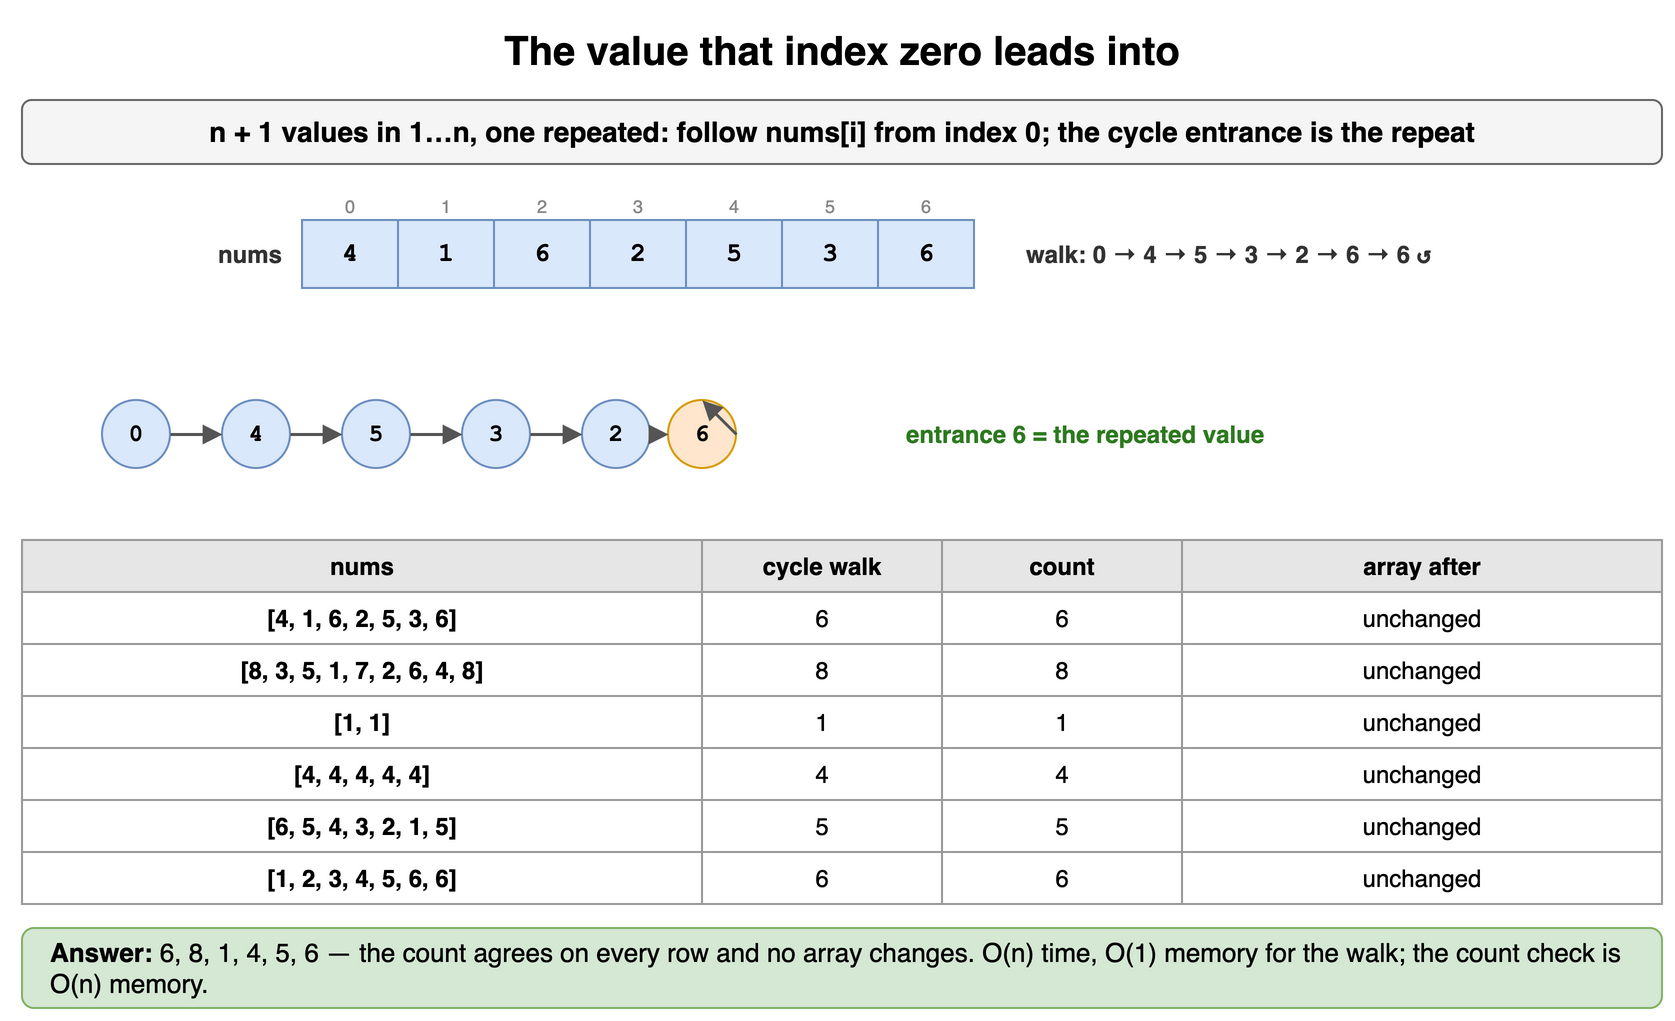

The diagram above was exported from draw.io. Its source (the exported page's mxGraphModel, read from the mxfile embedded in the PNG):
<mxGraphModel dx="900" dy="518" grid="1" gridSize="10" guides="1" tooltips="1" connect="1" arrows="1" fold="1" page="1" pageScale="1" pageWidth="900" pageHeight="518" math="0" shadow="0">
  <root>
    <mxCell id="0" />
    <mxCell id="1" parent="0" />
    <mxCell id="g31" value="The value that index zero leads into" style="text;html=1;align=center;verticalAlign=middle;whiteSpace=wrap;fontSize=20;fontStyle=1;" vertex="1" parent="1">
      <mxGeometry x="40" y="10" width="820" height="30" as="geometry" />
    </mxCell>
    <mxCell id="g32" value="n + 1 values in 1…n, one repeated: follow nums[i] from index 0; the cycle entrance is the repeat" style="rounded=1;whiteSpace=wrap;html=1;fillColor=#f5f5f5;strokeColor=#666666;fontStyle=1;fontSize=14;" vertex="1" parent="1">
      <mxGeometry x="40" y="50" width="820" height="32" as="geometry" />
    </mxCell>
    <mxCell id="g33" value="4" style="rounded=0;whiteSpace=wrap;html=1;fontFamily=Courier New;fontStyle=1;fontSize=13;fillColor=#dae8fc;strokeColor=#6c8ebf;fontSize=13;" vertex="1" parent="1">
      <mxGeometry x="180" y="110" width="48" height="34" as="geometry" />
    </mxCell>
    <mxCell id="g34" value="0" style="text;html=1;whiteSpace=wrap;fontSize=11;align=center;verticalAlign=middle;fontSize=9;fontColor=#888888;" vertex="1" parent="1">
      <mxGeometry x="180" y="96" width="48" height="13" as="geometry" />
    </mxCell>
    <mxCell id="g35" value="1" style="rounded=0;whiteSpace=wrap;html=1;fontFamily=Courier New;fontStyle=1;fontSize=13;fillColor=#dae8fc;strokeColor=#6c8ebf;fontSize=13;" vertex="1" parent="1">
      <mxGeometry x="228" y="110" width="48" height="34" as="geometry" />
    </mxCell>
    <mxCell id="g36" value="1" style="text;html=1;whiteSpace=wrap;fontSize=11;align=center;verticalAlign=middle;fontSize=9;fontColor=#888888;" vertex="1" parent="1">
      <mxGeometry x="228" y="96" width="48" height="13" as="geometry" />
    </mxCell>
    <mxCell id="g37" value="6" style="rounded=0;whiteSpace=wrap;html=1;fontFamily=Courier New;fontStyle=1;fontSize=13;fillColor=#dae8fc;strokeColor=#6c8ebf;fontSize=13;" vertex="1" parent="1">
      <mxGeometry x="276" y="110" width="48" height="34" as="geometry" />
    </mxCell>
    <mxCell id="g38" value="2" style="text;html=1;whiteSpace=wrap;fontSize=11;align=center;verticalAlign=middle;fontSize=9;fontColor=#888888;" vertex="1" parent="1">
      <mxGeometry x="276" y="96" width="48" height="13" as="geometry" />
    </mxCell>
    <mxCell id="g39" value="2" style="rounded=0;whiteSpace=wrap;html=1;fontFamily=Courier New;fontStyle=1;fontSize=13;fillColor=#dae8fc;strokeColor=#6c8ebf;fontSize=13;" vertex="1" parent="1">
      <mxGeometry x="324" y="110" width="48" height="34" as="geometry" />
    </mxCell>
    <mxCell id="g310" value="3" style="text;html=1;whiteSpace=wrap;fontSize=11;align=center;verticalAlign=middle;fontSize=9;fontColor=#888888;" vertex="1" parent="1">
      <mxGeometry x="324" y="96" width="48" height="13" as="geometry" />
    </mxCell>
    <mxCell id="g311" value="5" style="rounded=0;whiteSpace=wrap;html=1;fontFamily=Courier New;fontStyle=1;fontSize=13;fillColor=#dae8fc;strokeColor=#6c8ebf;fontSize=13;" vertex="1" parent="1">
      <mxGeometry x="372" y="110" width="48" height="34" as="geometry" />
    </mxCell>
    <mxCell id="g312" value="4" style="text;html=1;whiteSpace=wrap;fontSize=11;align=center;verticalAlign=middle;fontSize=9;fontColor=#888888;" vertex="1" parent="1">
      <mxGeometry x="372" y="96" width="48" height="13" as="geometry" />
    </mxCell>
    <mxCell id="g313" value="3" style="rounded=0;whiteSpace=wrap;html=1;fontFamily=Courier New;fontStyle=1;fontSize=13;fillColor=#dae8fc;strokeColor=#6c8ebf;fontSize=13;" vertex="1" parent="1">
      <mxGeometry x="420" y="110" width="48" height="34" as="geometry" />
    </mxCell>
    <mxCell id="g314" value="5" style="text;html=1;whiteSpace=wrap;fontSize=11;align=center;verticalAlign=middle;fontSize=9;fontColor=#888888;" vertex="1" parent="1">
      <mxGeometry x="420" y="96" width="48" height="13" as="geometry" />
    </mxCell>
    <mxCell id="g315" value="6" style="rounded=0;whiteSpace=wrap;html=1;fontFamily=Courier New;fontStyle=1;fontSize=13;fillColor=#dae8fc;strokeColor=#6c8ebf;fontSize=13;" vertex="1" parent="1">
      <mxGeometry x="468" y="110" width="48" height="34" as="geometry" />
    </mxCell>
    <mxCell id="g316" value="6" style="text;html=1;whiteSpace=wrap;fontSize=11;align=center;verticalAlign=middle;fontSize=9;fontColor=#888888;" vertex="1" parent="1">
      <mxGeometry x="468" y="96" width="48" height="13" as="geometry" />
    </mxCell>
    <mxCell id="g317" value="nums" style="text;html=1;whiteSpace=wrap;fontSize=11;align=right;verticalAlign=middle;fontSize=12;fontColor=#333333;fontStyle=1;" vertex="1" parent="1">
      <mxGeometry x="62" y="110" width="110" height="34" as="geometry" />
    </mxCell>
    <mxCell id="g318" value="walk: 0 → 4 → 5 → 3 → 2 → 6 → 6 ↺" style="text;html=1;whiteSpace=wrap;fontSize=11;align=left;verticalAlign=middle;fontSize=12;fontColor=#333333;fontStyle=1;" vertex="1" parent="1">
      <mxGeometry x="540" y="110" width="320" height="34" as="geometry" />
    </mxCell>
    <mxCell id="g319" value="0" style="ellipse;whiteSpace=wrap;html=1;fontStyle=1;fontSize=12;fontFamily=Courier New;fillColor=#dae8fc;strokeColor=#6c8ebf;" vertex="1" parent="1">
      <mxGeometry x="80" y="200" width="34" height="34" as="geometry" />
    </mxCell>
    <mxCell id="g320" value="4" style="ellipse;whiteSpace=wrap;html=1;fontStyle=1;fontSize=12;fontFamily=Courier New;fillColor=#dae8fc;strokeColor=#6c8ebf;" vertex="1" parent="1">
      <mxGeometry x="140" y="200" width="34" height="34" as="geometry" />
    </mxCell>
    <mxCell id="g321" value="5" style="ellipse;whiteSpace=wrap;html=1;fontStyle=1;fontSize=12;fontFamily=Courier New;fillColor=#dae8fc;strokeColor=#6c8ebf;" vertex="1" parent="1">
      <mxGeometry x="200" y="200" width="34" height="34" as="geometry" />
    </mxCell>
    <mxCell id="g322" value="3" style="ellipse;whiteSpace=wrap;html=1;fontStyle=1;fontSize=12;fontFamily=Courier New;fillColor=#dae8fc;strokeColor=#6c8ebf;" vertex="1" parent="1">
      <mxGeometry x="260" y="200" width="34" height="34" as="geometry" />
    </mxCell>
    <mxCell id="g323" value="2" style="ellipse;whiteSpace=wrap;html=1;fontStyle=1;fontSize=12;fontFamily=Courier New;fillColor=#dae8fc;strokeColor=#6c8ebf;" vertex="1" parent="1">
      <mxGeometry x="320" y="200" width="34" height="34" as="geometry" />
    </mxCell>
    <mxCell id="g324" value="6" style="ellipse;whiteSpace=wrap;html=1;fontStyle=1;fontSize=12;fontFamily=Courier New;fillColor=#ffe6cc;strokeColor=#d79b00;" vertex="1" parent="1">
      <mxGeometry x="363.0" y="200.0" width="34" height="34" as="geometry" />
    </mxCell>
    <mxCell id="g325" value="" style="endArrow=block;endSize=6;html=1;strokeWidth=1.5;strokeColor=#555555;fontSize=11;labelBackgroundColor=#ffffff;" edge="1" parent="1" source="g319" target="g320">
      <mxGeometry relative="1" as="geometry" />
    </mxCell>
    <mxCell id="g326" value="" style="endArrow=block;endSize=6;html=1;strokeWidth=1.5;strokeColor=#555555;fontSize=11;labelBackgroundColor=#ffffff;" edge="1" parent="1" source="g320" target="g321">
      <mxGeometry relative="1" as="geometry" />
    </mxCell>
    <mxCell id="g327" value="" style="endArrow=block;endSize=6;html=1;strokeWidth=1.5;strokeColor=#555555;fontSize=11;labelBackgroundColor=#ffffff;" edge="1" parent="1" source="g321" target="g322">
      <mxGeometry relative="1" as="geometry" />
    </mxCell>
    <mxCell id="g328" value="" style="endArrow=block;endSize=6;html=1;strokeWidth=1.5;strokeColor=#555555;fontSize=11;labelBackgroundColor=#ffffff;" edge="1" parent="1" source="g322" target="g323">
      <mxGeometry relative="1" as="geometry" />
    </mxCell>
    <mxCell id="g329" value="" style="endArrow=block;endSize=6;html=1;strokeWidth=1.5;strokeColor=#555555;fontSize=11;labelBackgroundColor=#ffffff;" edge="1" parent="1" source="g323" target="g324">
      <mxGeometry relative="1" as="geometry" />
    </mxCell>
    <mxCell id="g330" value="" style="endArrow=block;endSize=6;html=1;strokeWidth=1.5;strokeColor=#555555;fontSize=11;labelBackgroundColor=#ffffff;exitX=1;exitY=0.5;entryX=0.5;entryY=0;" edge="1" parent="1" source="g324" target="g324">
      <mxGeometry relative="1" as="geometry" />
    </mxCell>
    <mxCell id="g331" value="entrance 6 = the repeated value" style="text;html=1;whiteSpace=wrap;fontSize=11;align=left;verticalAlign=middle;fontSize=12;fontColor=#2d7a1f;fontStyle=1;" vertex="1" parent="1">
      <mxGeometry x="480" y="200" width="380" height="34" as="geometry" />
    </mxCell>
    <mxCell id="g332" value="nums" style="whiteSpace=wrap;html=1;fillColor=#e6e6e6;strokeColor=#999999;fontStyle=1;fontSize=12;" vertex="1" parent="1">
      <mxGeometry x="40" y="270" width="340" height="26" as="geometry" />
    </mxCell>
    <mxCell id="g333" value="cycle walk" style="whiteSpace=wrap;html=1;fillColor=#e6e6e6;strokeColor=#999999;fontStyle=1;fontSize=12;" vertex="1" parent="1">
      <mxGeometry x="380" y="270" width="120" height="26" as="geometry" />
    </mxCell>
    <mxCell id="g334" value="count" style="whiteSpace=wrap;html=1;fillColor=#e6e6e6;strokeColor=#999999;fontStyle=1;fontSize=12;" vertex="1" parent="1">
      <mxGeometry x="500" y="270" width="120" height="26" as="geometry" />
    </mxCell>
    <mxCell id="g335" value="array after" style="whiteSpace=wrap;html=1;fillColor=#e6e6e6;strokeColor=#999999;fontStyle=1;fontSize=12;" vertex="1" parent="1">
      <mxGeometry x="620" y="270" width="240" height="26" as="geometry" />
    </mxCell>
    <mxCell id="g336" value="[4, 1, 6, 2, 5, 3, 6]" style="whiteSpace=wrap;html=1;strokeColor=#999999;fontSize=12;fillColor=#ffffff;fontStyle=1;" vertex="1" parent="1">
      <mxGeometry x="40" y="296" width="340" height="26" as="geometry" />
    </mxCell>
    <mxCell id="g337" value="6" style="whiteSpace=wrap;html=1;strokeColor=#999999;fontSize=12;fillColor=#ffffff;" vertex="1" parent="1">
      <mxGeometry x="380" y="296" width="120" height="26" as="geometry" />
    </mxCell>
    <mxCell id="g338" value="6" style="whiteSpace=wrap;html=1;strokeColor=#999999;fontSize=12;fillColor=#ffffff;" vertex="1" parent="1">
      <mxGeometry x="500" y="296" width="120" height="26" as="geometry" />
    </mxCell>
    <mxCell id="g339" value="unchanged" style="whiteSpace=wrap;html=1;strokeColor=#999999;fontSize=12;fillColor=#ffffff;" vertex="1" parent="1">
      <mxGeometry x="620" y="296" width="240" height="26" as="geometry" />
    </mxCell>
    <mxCell id="g340" value="[8, 3, 5, 1, 7, 2, 6, 4, 8]" style="whiteSpace=wrap;html=1;strokeColor=#999999;fontSize=12;fillColor=#ffffff;fontStyle=1;" vertex="1" parent="1">
      <mxGeometry x="40" y="322" width="340" height="26" as="geometry" />
    </mxCell>
    <mxCell id="g341" value="8" style="whiteSpace=wrap;html=1;strokeColor=#999999;fontSize=12;fillColor=#ffffff;" vertex="1" parent="1">
      <mxGeometry x="380" y="322" width="120" height="26" as="geometry" />
    </mxCell>
    <mxCell id="g342" value="8" style="whiteSpace=wrap;html=1;strokeColor=#999999;fontSize=12;fillColor=#ffffff;" vertex="1" parent="1">
      <mxGeometry x="500" y="322" width="120" height="26" as="geometry" />
    </mxCell>
    <mxCell id="g343" value="unchanged" style="whiteSpace=wrap;html=1;strokeColor=#999999;fontSize=12;fillColor=#ffffff;" vertex="1" parent="1">
      <mxGeometry x="620" y="322" width="240" height="26" as="geometry" />
    </mxCell>
    <mxCell id="g344" value="[1, 1]" style="whiteSpace=wrap;html=1;strokeColor=#999999;fontSize=12;fillColor=#ffffff;fontStyle=1;" vertex="1" parent="1">
      <mxGeometry x="40" y="348" width="340" height="26" as="geometry" />
    </mxCell>
    <mxCell id="g345" value="1" style="whiteSpace=wrap;html=1;strokeColor=#999999;fontSize=12;fillColor=#ffffff;" vertex="1" parent="1">
      <mxGeometry x="380" y="348" width="120" height="26" as="geometry" />
    </mxCell>
    <mxCell id="g346" value="1" style="whiteSpace=wrap;html=1;strokeColor=#999999;fontSize=12;fillColor=#ffffff;" vertex="1" parent="1">
      <mxGeometry x="500" y="348" width="120" height="26" as="geometry" />
    </mxCell>
    <mxCell id="g347" value="unchanged" style="whiteSpace=wrap;html=1;strokeColor=#999999;fontSize=12;fillColor=#ffffff;" vertex="1" parent="1">
      <mxGeometry x="620" y="348" width="240" height="26" as="geometry" />
    </mxCell>
    <mxCell id="g348" value="[4, 4, 4, 4, 4]" style="whiteSpace=wrap;html=1;strokeColor=#999999;fontSize=12;fillColor=#ffffff;fontStyle=1;" vertex="1" parent="1">
      <mxGeometry x="40" y="374" width="340" height="26" as="geometry" />
    </mxCell>
    <mxCell id="g349" value="4" style="whiteSpace=wrap;html=1;strokeColor=#999999;fontSize=12;fillColor=#ffffff;" vertex="1" parent="1">
      <mxGeometry x="380" y="374" width="120" height="26" as="geometry" />
    </mxCell>
    <mxCell id="g350" value="4" style="whiteSpace=wrap;html=1;strokeColor=#999999;fontSize=12;fillColor=#ffffff;" vertex="1" parent="1">
      <mxGeometry x="500" y="374" width="120" height="26" as="geometry" />
    </mxCell>
    <mxCell id="g351" value="unchanged" style="whiteSpace=wrap;html=1;strokeColor=#999999;fontSize=12;fillColor=#ffffff;" vertex="1" parent="1">
      <mxGeometry x="620" y="374" width="240" height="26" as="geometry" />
    </mxCell>
    <mxCell id="g352" value="[6, 5, 4, 3, 2, 1, 5]" style="whiteSpace=wrap;html=1;strokeColor=#999999;fontSize=12;fillColor=#ffffff;fontStyle=1;" vertex="1" parent="1">
      <mxGeometry x="40" y="400" width="340" height="26" as="geometry" />
    </mxCell>
    <mxCell id="g353" value="5" style="whiteSpace=wrap;html=1;strokeColor=#999999;fontSize=12;fillColor=#ffffff;" vertex="1" parent="1">
      <mxGeometry x="380" y="400" width="120" height="26" as="geometry" />
    </mxCell>
    <mxCell id="g354" value="5" style="whiteSpace=wrap;html=1;strokeColor=#999999;fontSize=12;fillColor=#ffffff;" vertex="1" parent="1">
      <mxGeometry x="500" y="400" width="120" height="26" as="geometry" />
    </mxCell>
    <mxCell id="g355" value="unchanged" style="whiteSpace=wrap;html=1;strokeColor=#999999;fontSize=12;fillColor=#ffffff;" vertex="1" parent="1">
      <mxGeometry x="620" y="400" width="240" height="26" as="geometry" />
    </mxCell>
    <mxCell id="g356" value="[1, 2, 3, 4, 5, 6, 6]" style="whiteSpace=wrap;html=1;strokeColor=#999999;fontSize=12;fillColor=#ffffff;fontStyle=1;" vertex="1" parent="1">
      <mxGeometry x="40" y="426" width="340" height="26" as="geometry" />
    </mxCell>
    <mxCell id="g357" value="6" style="whiteSpace=wrap;html=1;strokeColor=#999999;fontSize=12;fillColor=#ffffff;" vertex="1" parent="1">
      <mxGeometry x="380" y="426" width="120" height="26" as="geometry" />
    </mxCell>
    <mxCell id="g358" value="6" style="whiteSpace=wrap;html=1;strokeColor=#999999;fontSize=12;fillColor=#ffffff;" vertex="1" parent="1">
      <mxGeometry x="500" y="426" width="120" height="26" as="geometry" />
    </mxCell>
    <mxCell id="g359" value="unchanged" style="whiteSpace=wrap;html=1;strokeColor=#999999;fontSize=12;fillColor=#ffffff;" vertex="1" parent="1">
      <mxGeometry x="620" y="426" width="240" height="26" as="geometry" />
    </mxCell>
    <mxCell id="g360" value="&lt;b&gt;Answer:&lt;/b&gt; 6, 8, 1, 4, 5, 6 — the count agrees on every row and no array changes. O(n) time, O(1) memory for the walk; the count check is O(n) memory." style="rounded=1;whiteSpace=wrap;html=1;fillColor=#d5e8d4;strokeColor=#82b366;fontSize=13;align=left;spacingLeft=12;" vertex="1" parent="1">
      <mxGeometry x="40" y="464" width="820" height="40" as="geometry" />
    </mxCell>
  </root>
</mxGraphModel>